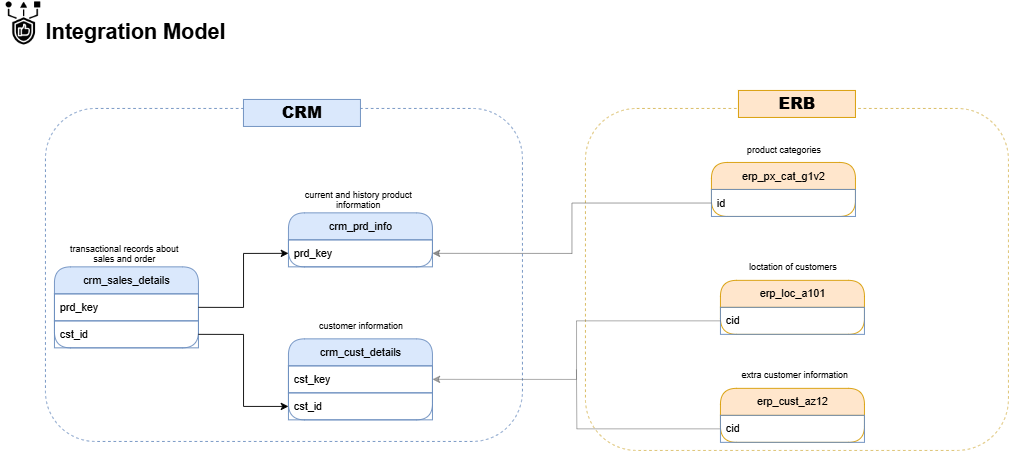

The diagram above was exported from draw.io. Its source (the exported page's mxGraphModel, read from the mxfile embedded in the PNG):
<mxGraphModel dx="1429" dy="938" grid="1" gridSize="10" guides="1" tooltips="1" connect="1" arrows="1" fold="1" page="1" pageScale="1" pageWidth="1200" pageHeight="1920" math="0" shadow="0">
  <root>
    <mxCell id="0" />
    <mxCell id="1" parent="0" />
    <mxCell id="SmsDK_rs4hCaLdiDYH9X-14" value="crm_sales_details" style="swimlane;fontStyle=0;childLayout=stackLayout;horizontal=1;startSize=30;horizontalStack=0;resizeParent=1;resizeParentMax=0;resizeLast=0;collapsible=1;marginBottom=0;whiteSpace=wrap;html=1;labelBorderColor=none;fillColor=#dae8fc;strokeColor=#6c8ebf;swimlaneFillColor=default;rounded=1;shadow=0;glass=0;arcSize=20;" parent="1" vertex="1">
      <mxGeometry x="90" y="456" width="160" height="90" as="geometry" />
    </mxCell>
    <mxCell id="SmsDK_rs4hCaLdiDYH9X-15" value="prd_key" style="text;strokeColor=#6c8ebf;fillColor=none;align=left;verticalAlign=middle;spacingLeft=4;spacingRight=4;overflow=hidden;points=[[0,0.5],[1,0.5]];portConstraint=eastwest;rotatable=0;whiteSpace=wrap;html=1;" parent="SmsDK_rs4hCaLdiDYH9X-14" vertex="1">
      <mxGeometry y="30" width="160" height="30" as="geometry" />
    </mxCell>
    <mxCell id="SmsDK_rs4hCaLdiDYH9X-16" value="cst_id" style="text;strokeColor=#6c8ebf;fillColor=none;align=left;verticalAlign=middle;spacingLeft=4;spacingRight=4;overflow=hidden;points=[[0,0.5],[1,0.5]];portConstraint=eastwest;rotatable=0;whiteSpace=wrap;html=1;" parent="SmsDK_rs4hCaLdiDYH9X-14" vertex="1">
      <mxGeometry y="60" width="160" height="30" as="geometry" />
    </mxCell>
    <mxCell id="SmsDK_rs4hCaLdiDYH9X-18" value="crm_prd_info" style="swimlane;fontStyle=0;childLayout=stackLayout;horizontal=1;startSize=30;horizontalStack=0;resizeParent=1;resizeParentMax=0;resizeLast=0;collapsible=1;marginBottom=0;whiteSpace=wrap;html=1;labelBorderColor=none;fillColor=#dae8fc;strokeColor=#6c8ebf;swimlaneFillColor=default;rounded=1;shadow=0;glass=0;arcSize=20;" parent="1" vertex="1">
      <mxGeometry x="350" y="396" width="160" height="60" as="geometry" />
    </mxCell>
    <mxCell id="SmsDK_rs4hCaLdiDYH9X-19" value="prd_key" style="text;strokeColor=#6c8ebf;fillColor=none;align=left;verticalAlign=middle;spacingLeft=4;spacingRight=4;overflow=hidden;points=[[0,0.5],[1,0.5]];portConstraint=eastwest;rotatable=0;whiteSpace=wrap;html=1;" parent="SmsDK_rs4hCaLdiDYH9X-18" vertex="1">
      <mxGeometry y="30" width="160" height="30" as="geometry" />
    </mxCell>
    <mxCell id="SmsDK_rs4hCaLdiDYH9X-25" value="crm_cust_details" style="swimlane;fontStyle=0;childLayout=stackLayout;horizontal=1;startSize=30;horizontalStack=0;resizeParent=1;resizeParentMax=0;resizeLast=0;collapsible=1;marginBottom=0;whiteSpace=wrap;html=1;labelBorderColor=none;fillColor=#dae8fc;strokeColor=#6c8ebf;swimlaneFillColor=default;rounded=1;shadow=0;glass=0;arcSize=20;" parent="1" vertex="1">
      <mxGeometry x="350" y="536" width="160" height="90" as="geometry" />
    </mxCell>
    <mxCell id="SmsDK_rs4hCaLdiDYH9X-26" value="cst_key" style="text;strokeColor=#6c8ebf;fillColor=none;align=left;verticalAlign=middle;spacingLeft=4;spacingRight=4;overflow=hidden;points=[[0,0.5],[1,0.5]];portConstraint=eastwest;rotatable=0;whiteSpace=wrap;html=1;" parent="SmsDK_rs4hCaLdiDYH9X-25" vertex="1">
      <mxGeometry y="30" width="160" height="30" as="geometry" />
    </mxCell>
    <mxCell id="SmsDK_rs4hCaLdiDYH9X-27" value="cst_id" style="text;strokeColor=#6c8ebf;fillColor=none;align=left;verticalAlign=middle;spacingLeft=4;spacingRight=4;overflow=hidden;points=[[0,0.5],[1,0.5]];portConstraint=eastwest;rotatable=0;whiteSpace=wrap;html=1;" parent="SmsDK_rs4hCaLdiDYH9X-25" vertex="1">
      <mxGeometry y="60" width="160" height="30" as="geometry" />
    </mxCell>
    <mxCell id="SmsDK_rs4hCaLdiDYH9X-28" style="edgeStyle=orthogonalEdgeStyle;rounded=0;orthogonalLoop=1;jettySize=auto;html=1;exitX=1;exitY=0.5;exitDx=0;exitDy=0;entryX=0;entryY=0.5;entryDx=0;entryDy=0;" parent="1" source="SmsDK_rs4hCaLdiDYH9X-15" target="SmsDK_rs4hCaLdiDYH9X-19" edge="1">
      <mxGeometry relative="1" as="geometry" />
    </mxCell>
    <mxCell id="SmsDK_rs4hCaLdiDYH9X-29" style="edgeStyle=orthogonalEdgeStyle;rounded=0;orthogonalLoop=1;jettySize=auto;html=1;exitX=1;exitY=0.5;exitDx=0;exitDy=0;" parent="1" source="SmsDK_rs4hCaLdiDYH9X-16" target="SmsDK_rs4hCaLdiDYH9X-27" edge="1">
      <mxGeometry relative="1" as="geometry" />
    </mxCell>
    <mxCell id="SmsDK_rs4hCaLdiDYH9X-30" value="erp_loc_a101" style="swimlane;fontStyle=0;childLayout=stackLayout;horizontal=1;startSize=30;horizontalStack=0;resizeParent=1;resizeParentMax=0;resizeLast=0;collapsible=1;marginBottom=0;whiteSpace=wrap;html=1;labelBorderColor=none;fillColor=#ffe6cc;strokeColor=#d79b00;swimlaneFillColor=default;rounded=1;shadow=0;glass=0;arcSize=20;" parent="1" vertex="1">
      <mxGeometry x="830" y="471" width="160" height="60" as="geometry" />
    </mxCell>
    <mxCell id="SmsDK_rs4hCaLdiDYH9X-31" value="cid" style="text;strokeColor=#6c8ebf;fillColor=none;align=left;verticalAlign=middle;spacingLeft=4;spacingRight=4;overflow=hidden;points=[[0,0.5],[1,0.5]];portConstraint=eastwest;rotatable=0;whiteSpace=wrap;html=1;" parent="SmsDK_rs4hCaLdiDYH9X-30" vertex="1">
      <mxGeometry y="30" width="160" height="30" as="geometry" />
    </mxCell>
    <mxCell id="SmsDK_rs4hCaLdiDYH9X-36" value="erp_cust_az12" style="swimlane;fontStyle=0;childLayout=stackLayout;horizontal=1;startSize=30;horizontalStack=0;resizeParent=1;resizeParentMax=0;resizeLast=0;collapsible=1;marginBottom=0;whiteSpace=wrap;html=1;labelBorderColor=none;fillColor=#ffe6cc;strokeColor=#d79b00;swimlaneFillColor=default;rounded=1;shadow=0;glass=0;arcSize=20;" parent="1" vertex="1">
      <mxGeometry x="830" y="591" width="160" height="60" as="geometry" />
    </mxCell>
    <mxCell id="SmsDK_rs4hCaLdiDYH9X-51" style="edgeStyle=orthogonalEdgeStyle;rounded=0;orthogonalLoop=1;jettySize=auto;html=1;endArrow=none;endFill=0;opacity=60;fillColor=#f5f5f5;strokeColor=#666666;" parent="SmsDK_rs4hCaLdiDYH9X-36" source="SmsDK_rs4hCaLdiDYH9X-37" edge="1">
      <mxGeometry relative="1" as="geometry">
        <mxPoint x="-160" y="-21" as="targetPoint" />
      </mxGeometry>
    </mxCell>
    <mxCell id="SmsDK_rs4hCaLdiDYH9X-37" value="cid" style="text;strokeColor=#6c8ebf;fillColor=none;align=left;verticalAlign=middle;spacingLeft=4;spacingRight=4;overflow=hidden;points=[[0,0.5],[1,0.5]];portConstraint=eastwest;rotatable=0;whiteSpace=wrap;html=1;" parent="SmsDK_rs4hCaLdiDYH9X-36" vertex="1">
      <mxGeometry y="30" width="160" height="30" as="geometry" />
    </mxCell>
    <mxCell id="SmsDK_rs4hCaLdiDYH9X-38" value="erp_px_cat_g1v2" style="swimlane;fontStyle=0;childLayout=stackLayout;horizontal=1;startSize=30;horizontalStack=0;resizeParent=1;resizeParentMax=0;resizeLast=0;collapsible=1;marginBottom=0;whiteSpace=wrap;html=1;labelBorderColor=none;fillColor=#ffe6cc;strokeColor=#d79b00;swimlaneFillColor=default;rounded=1;shadow=0;glass=0;arcSize=20;" parent="1" vertex="1">
      <mxGeometry x="820" y="340" width="160" height="60" as="geometry" />
    </mxCell>
    <mxCell id="SmsDK_rs4hCaLdiDYH9X-39" value="id" style="text;strokeColor=#6c8ebf;fillColor=none;align=left;verticalAlign=middle;spacingLeft=4;spacingRight=4;overflow=hidden;points=[[0,0.5],[1,0.5]];portConstraint=eastwest;rotatable=0;whiteSpace=wrap;html=1;" parent="SmsDK_rs4hCaLdiDYH9X-38" vertex="1">
      <mxGeometry y="30" width="160" height="30" as="geometry" />
    </mxCell>
    <mxCell id="SmsDK_rs4hCaLdiDYH9X-40" value="" style="rounded=1;whiteSpace=wrap;html=1;fillColor=none;strokeColor=#6c8ebf;dashed=1;" parent="1" vertex="1">
      <mxGeometry x="80" y="280" width="530" height="370" as="geometry" />
    </mxCell>
    <mxCell id="SmsDK_rs4hCaLdiDYH9X-41" value="&lt;h2&gt;&lt;b&gt;CRM&lt;/b&gt;&lt;/h2&gt;" style="text;html=1;align=center;verticalAlign=middle;whiteSpace=wrap;rounded=0;fillColor=#dae8fc;strokeColor=#6c8ebf;" parent="1" vertex="1">
      <mxGeometry x="300" y="270" width="130" height="30" as="geometry" />
    </mxCell>
    <mxCell id="SmsDK_rs4hCaLdiDYH9X-42" value="" style="rounded=1;html=1;fillColor=none;strokeColor=#d6b656;dashed=1;whiteSpace=wrap;strokeWidth=1;perimeterSpacing=0;" parent="1" vertex="1">
      <mxGeometry x="680" y="280" width="470" height="380" as="geometry" />
    </mxCell>
    <mxCell id="SmsDK_rs4hCaLdiDYH9X-43" value="&lt;h2&gt;&lt;b&gt;ERB&lt;/b&gt;&lt;/h2&gt;" style="text;html=1;align=center;verticalAlign=middle;whiteSpace=wrap;rounded=0;fillColor=#ffe6cc;strokeColor=#d79b00;" parent="1" vertex="1">
      <mxGeometry x="850" y="260" width="130" height="30" as="geometry" />
    </mxCell>
    <mxCell id="SmsDK_rs4hCaLdiDYH9X-44" value="&lt;h1&gt;Integration Model&lt;/h1&gt;" style="text;html=1;align=center;verticalAlign=middle;whiteSpace=wrap;rounded=0;fillColor=default;strokeColor=none;" parent="1" vertex="1">
      <mxGeometry x="30" y="180" width="300" height="30" as="geometry" />
    </mxCell>
    <mxCell id="SmsDK_rs4hCaLdiDYH9X-45" value="" style="shape=image;verticalLabelPosition=bottom;labelBackgroundColor=default;verticalAlign=top;aspect=fixed;imageAspect=0;image=data:image/png,(base64 omitted: 32844 chars);" parent="1" vertex="1">
      <mxGeometry x="30" y="160" width="50" height="50" as="geometry" />
    </mxCell>
    <mxCell id="SmsDK_rs4hCaLdiDYH9X-48" style="edgeStyle=orthogonalEdgeStyle;rounded=0;orthogonalLoop=1;jettySize=auto;html=1;entryX=1;entryY=0.5;entryDx=0;entryDy=0;opacity=70;fillColor=#f5f5f5;strokeColor=#666666;" parent="1" source="SmsDK_rs4hCaLdiDYH9X-39" target="SmsDK_rs4hCaLdiDYH9X-19" edge="1">
      <mxGeometry relative="1" as="geometry" />
    </mxCell>
    <mxCell id="SmsDK_rs4hCaLdiDYH9X-49" style="edgeStyle=orthogonalEdgeStyle;rounded=0;orthogonalLoop=1;jettySize=auto;html=1;entryX=1;entryY=0.5;entryDx=0;entryDy=0;opacity=60;fillColor=#f5f5f5;strokeColor=#666666;" parent="1" source="SmsDK_rs4hCaLdiDYH9X-31" target="SmsDK_rs4hCaLdiDYH9X-26" edge="1">
      <mxGeometry relative="1" as="geometry" />
    </mxCell>
    <mxCell id="SmsDK_rs4hCaLdiDYH9X-52" value="transactional records about sales and order" style="text;html=1;align=center;verticalAlign=middle;whiteSpace=wrap;rounded=0;fontSize=10;" parent="1" vertex="1">
      <mxGeometry x="100" y="426" width="135" height="30" as="geometry" />
    </mxCell>
    <mxCell id="SmsDK_rs4hCaLdiDYH9X-55" value="current and history product information" style="text;html=1;align=center;verticalAlign=middle;whiteSpace=wrap;rounded=0;fontSize=10;" parent="1" vertex="1">
      <mxGeometry x="360" y="366" width="135" height="30" as="geometry" />
    </mxCell>
    <mxCell id="SmsDK_rs4hCaLdiDYH9X-56" value="customer information" style="text;html=1;align=center;verticalAlign=middle;whiteSpace=wrap;rounded=0;fontSize=10;" parent="1" vertex="1">
      <mxGeometry x="362.5" y="506" width="135" height="30" as="geometry" />
    </mxCell>
    <mxCell id="SmsDK_rs4hCaLdiDYH9X-57" value="product categories" style="text;html=1;align=center;verticalAlign=middle;whiteSpace=wrap;rounded=0;fontSize=10;" parent="1" vertex="1">
      <mxGeometry x="832.5" y="310" width="135" height="30" as="geometry" />
    </mxCell>
    <mxCell id="SmsDK_rs4hCaLdiDYH9X-58" value="loctation of customers" style="text;html=1;align=center;verticalAlign=middle;whiteSpace=wrap;rounded=0;fontSize=10;" parent="1" vertex="1">
      <mxGeometry x="842.5" y="441" width="135" height="30" as="geometry" />
    </mxCell>
    <mxCell id="SmsDK_rs4hCaLdiDYH9X-59" value="extra customer information" style="text;html=1;align=center;verticalAlign=middle;whiteSpace=wrap;rounded=0;fontSize=10;" parent="1" vertex="1">
      <mxGeometry x="845" y="561" width="135" height="30" as="geometry" />
    </mxCell>
  </root>
</mxGraphModel>